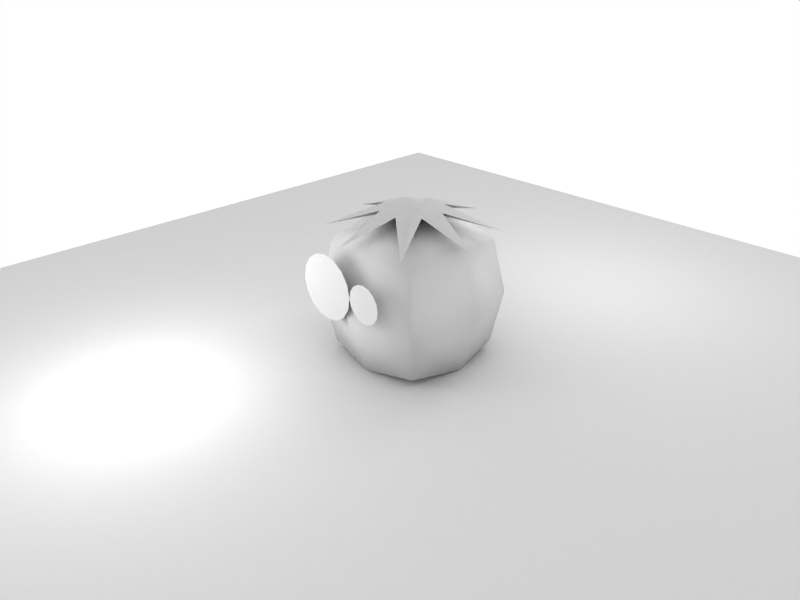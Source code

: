 # Source: world.blend  (saved by Blender 2.49.2; exported with 4.5.12 LTS)
import bpy
from mathutils import Matrix  # noqa: F401  (used for matrix-valued properties, if any)

bpy.ops.wm.read_factory_settings(use_empty=True)
scene = bpy.context.scene
scene.name = 'Scene'

# ---- collections
col_collection_1 = bpy.data.collections.new('Collection 1'); scene.collection.children.link(col_collection_1)

# ---- materials (node trees are filled in below, after node groups)
mat_material = bpy.data.materials.new('Material')
mat_material.alpha_threshold = 0.0
mat_material.roughness = 0.5
mat_material.line_color = (0.0, 0.0, 0.0, 1.0)

# ---- material node trees

# ---- world
world_world = bpy.data.worlds.new('World'); scene.world = world_world
world_world.color = (1.0, 1.0, 1.0)
world_world.use_sun_shadow = False
world_world.sun_shadow_jitter_overblur = 0.0
world_world.cycles.sampling_method = 'MANUAL'
world_world.cycles.sample_map_resolution = 256

# ---- cameras
cam_camera = bpy.data.cameras.new('Camera')
cam_camera.passepartout_alpha = 0.2
cam_camera.clip_end = 100.0
cam_camera.lens = 35.0
cam_camera.ortho_scale = 7.314
cam_camera.show_passepartout = False
cam_camera.show_safe_areas = True
cam_camera.dof.focus_distance = 0.0
cam_camera.dof.aperture_fstop = 128.0

# ---- lights
light_spot_001 = bpy.data.lights.new('Spot.001', 'POINT')
light_spot_001.transmission_factor = 0.0
light_spot_001.cutoff_distance = 30.0
light_spot_001.energy = 100.0
light_spot_001.shadow_buffer_clip_start = 1.001
light_spot_001.shadow_soft_size = 1.0
light_spot_001.shadow_maximum_resolution = 0.006
light_spot_001.use_absolute_resolution = True
light_spot_001.cycles.use_multiple_importance_sampling = False
light_spot = bpy.data.lights.new('Spot', 'POINT')
light_spot.transmission_factor = 0.0
light_spot.cutoff_distance = 30.0
light_spot.energy = 100.0
light_spot.shadow_buffer_clip_start = 1.001
light_spot.shadow_soft_size = 1.0
light_spot.shadow_maximum_resolution = 0.006
light_spot.use_absolute_resolution = True
light_spot.cycles.use_multiple_importance_sampling = False

# ---- meshes
me_cube_001 = bpy.data.meshes.new('Cube.001')
me_cube_001.from_pydata([(1.0, 1.0, -1.0), (1.0, -1.0, -1.0), (-1.0, -1.0, -1.0), (-1.0, 1.0, -1.0), (0.0, 2.444e-06, 1.0)], [], [(1, 4, 2), (0, 4, 1), (2, 4, 3), (0, 3, 4)])
me_cube_001.polygons.foreach_set('use_smooth', [True] * 4)
me_cube_001.use_remesh_preserve_volume = False
me_cube_001.use_remesh_preserve_attributes = False
me_cube_001.use_mirror_vertex_groups = False
me_cube_001.update()
me_plane = bpy.data.meshes.new('Plane')
me_plane.from_pydata([(1.0, 1.0, 1.0), (1.0, -1.0, 1.0), (-1.0, -1.0, 1.0), (-1.0, 1.0, 1.0), (-1.0, 1.0, -1.0), (-1.0, -1.0, -1.0), (1.0, -1.0, -1.0), (1.0, 1.0, -1.0), (-1.0, 1.0, 1.0), (-1.0, -1.0, 1.0), (1.0, -1.0, 1.0), (1.0, 1.0, 1.0), (-1.0, 0.75, 1.0), (-1.0, 0.5, 1.0), (-1.0, 0.25, 1.0), (-1.0, 2.682e-07, 1.0), (-1.0, -0.25, 1.0), (-1.0, -0.5, 1.0), (-1.0, -0.75, 1.0), (-0.75, 1.0, 1.0), (-0.5, 1.0, 1.0), (-0.25, 1.0, 1.0), (1.788e-07, 1.0, 1.0), (0.25, 1.0, 1.0), (0.5, 1.0, 1.0), (0.75, 1.0, 1.0), (1.0, -0.75, 1.0), (1.0, -0.5, 1.0), (1.0, -0.25, 1.0), (1.0, -2.98e-08, 1.0), (1.0, 0.25, 1.0), (1.0, 0.5, 1.0), (1.0, 0.75, 1.0), (-0.75, -1.0, 1.0), (-0.5, -1.0, 1.0), (-0.25, -1.0, 1.0), (-5.96e-08, -1.0, 1.0), (0.25, -1.0, 1.0), (0.5, -1.0, 1.0), (0.75, -1.0, 1.0), (-0.75, 0.75, 1.0), (-0.75, 0.5, 1.0), (-0.75, 0.25, 1.0), (-0.75, 2.682e-07, 1.0), (-0.75, -0.25, 1.0), (-0.75, -0.5, 1.0), (-0.75, -0.75, 1.0), (-0.5, 0.75, 1.0), (-0.5, 0.5, 1.0), (-0.5, 0.25, 1.0), (-0.5, 1.788e-07, 1.0), (-0.5, -0.25, 1.0), (-0.5, -0.5, 1.0), (-0.5, -0.75, 1.0), (-0.25, 0.75, 1.0), (-0.25, 0.5, 1.0), (-0.25, 0.25, 1.0), (-0.25, 1.788e-07, 1.0), (-0.25, -0.25, 1.0), (-0.25, -0.5, 1.0), (-0.25, -0.75, 1.0), (1.49e-07, 0.75, 1.0), (1.192e-07, 0.5, 1.0), (8.941e-08, 0.25, 1.0), (5.96e-08, 1.192e-07, 1.0), (2.98e-08, -0.25, 1.0), (0.0, -0.5, 1.0), (-2.98e-08, -0.75, 1.0), (0.25, 0.75, 1.0), (0.25, 0.5, 1.0), (0.25, 0.25, 1.0), (0.25, 8.941e-08, 1.0), (0.25, -0.25, 1.0), (0.25, -0.5, 1.0), (0.25, -0.75, 1.0), (0.5, 0.75, 1.0), (0.5, 0.5, 1.0), (0.5, 0.25, 1.0), (0.5, 2.98e-08, 1.0), (0.5, -0.25, 1.0), (0.5, -0.5, 1.0), (0.5, -0.75, 1.0), (0.75, 0.75, 1.0), (0.75, 0.5, 1.0), (0.75, 0.25, 1.0), (0.75, 0.0, 1.0), (0.75, -0.25, 1.0), (0.75, -0.5, 1.0), (0.75, -0.75, 1.0)], [(1, 2), (0, 1), (0, 3), (2, 3)], [(18, 9, 33, 46), (17, 18, 46, 45), (16, 17, 45, 44), (15, 16, 44, 43), (14, 15, 43, 42), (13, 14, 42, 41), (12, 13, 41, 40), (8, 12, 40, 19), (46, 33, 34, 53), (45, 46, 53, 52), (44, 45, 52, 51), (43, 44, 51, 50), (42, 43, 50, 49), (41, 42, 49, 48), (40, 41, 48, 47), (19, 40, 47, 20), (53, 34, 35, 60), (52, 53, 60, 59), (51, 52, 59, 58), (50, 51, 58, 57), (49, 50, 57, 56), (48, 49, 56, 55), (47, 48, 55, 54), (20, 47, 54, 21), (60, 35, 36, 67), (59, 60, 67, 66), (58, 59, 66, 65), (57, 58, 65, 64), (56, 57, 64, 63), (55, 56, 63, 62), (54, 55, 62, 61), (21, 54, 61, 22), (67, 36, 37, 74), (66, 67, 74, 73), (65, 66, 73, 72), (64, 65, 72, 71), (63, 64, 71, 70), (62, 63, 70, 69), (61, 62, 69, 68), (22, 61, 68, 23), (74, 37, 38, 81), (73, 74, 81, 80), (72, 73, 80, 79), (71, 72, 79, 78), (70, 71, 78, 77), (69, 70, 77, 76), (68, 69, 76, 75), (23, 68, 75, 24), (81, 38, 39, 88), (80, 81, 88, 87), (79, 80, 87, 86), (78, 79, 86, 85), (77, 78, 85, 84), (76, 77, 84, 83), (75, 76, 83, 82), (24, 75, 82, 25), (88, 39, 10, 26), (87, 88, 26, 27), (86, 87, 27, 28), (85, 86, 28, 29), (84, 85, 29, 30), (83, 84, 30, 31), (82, 83, 31, 32), (25, 82, 32, 11), (4, 5, 6, 7)])
me_plane.polygons.foreach_set('use_smooth', [True] * 65)
_ca = me_plane.color_attributes.new('Col', 'BYTE_COLOR', 'CORNER')
_ca.data.foreach_set('color', [1.0, 0.0648, 0.7529, 1.0, 1.0, 0.0648, 0.7529, 1.0, 1.0, 0.0648, 0.7529, 1.0, 1.0, 0.0648, 0.7529, 1.0, 0.0, 0.0, 0.0, 1.0, 0.0, 0.0, 0.0, 1.0, 0.0, 0.0, 0.0, 1.0, 0.0, 0.0, 0.0, 1.0, 1.0, 0.0648, 0.7529, 1.0, 1.0, 0.0648, 0.7529, 1.0, 1.0, 0.0648, 0.7529, 1.0, 1.0, 0.0648, 0.7529, 1.0, 0.0, 0.0, 0.0, 1.0, 0.0, 0.0, 0.0, 1.0, 0.0, 0.0, 0.0, 1.0, 0.0, 0.0, 0.0, 1.0, 1.0, 0.0648, 0.7529, 1.0, 1.0, 0.0648, 0.7529, 1.0, 1.0, 0.0648, 0.7529, 1.0, 1.0, 0.0648, 0.7529, 1.0, 0.0, 0.0, 0.0, 1.0, 0.0, 0.0, 0.0, 1.0, 0.0, 0.0, 0.0, 1.0, 0.0, 0.0, 0.0, 1.0, 1.0, 0.0648, 0.7529, 1.0, 1.0, 0.0648, 0.7529, 1.0, 1.0, 0.0648, 0.7529, 1.0, 1.0, 0.0648, 0.7529, 1.0, 0.0, 0.0, 0.0, 1.0, 0.0, 0.0, 0.0, 1.0, 0.0, 0.0, 0.0, 1.0, 0.0, 0.0, 0.0, 1.0, 0.0, 0.0, 0.0, 1.0, 0.0, 0.0, 0.0, 1.0, 0.0, 0.0, 0.0, 1.0, 0.0, 0.0, 0.0, 1.0, 1.0, 0.0648, 0.7529, 1.0, 1.0, 0.0648, 0.7529, 1.0, 1.0, 0.0648, 0.7529, 1.0, 1.0, 0.0648, 0.7529, 1.0, 0.0, 0.0, 0.0, 1.0, 0.0, 0.0, 0.0, 1.0, 0.0, 0.0, 0.0, 1.0, 0.0, 0.0, 0.0, 1.0, 1.0, 0.0648, 0.7529, 1.0, 1.0, 0.0648, 0.7529, 1.0, 1.0, 0.0648, 0.7529, 1.0, 1.0, 0.0648, 0.7529, 1.0, 0.0, 0.0, 0.0, 1.0, 0.0, 0.0, 0.0, 1.0, 0.0, 0.0, 0.0, 1.0, 0.0, 0.0, 0.0, 1.0, 1.0, 0.0648, 0.7529, 1.0, 1.0, 0.0648, 0.7529, 1.0, 1.0, 0.0648, 0.7529, 1.0, 1.0, 0.0648, 0.7529, 1.0, 0.0, 0.0, 0.0, 1.0, 0.0, 0.0, 0.0, 1.0, 0.0, 0.0, 0.0, 1.0, 0.0, 0.0, 0.0, 1.0, 1.0, 0.0648, 0.7529, 1.0, 1.0, 0.0648, 0.7529, 1.0, 1.0, 0.0648, 0.7529, 1.0, 1.0, 0.0648, 0.7529, 1.0, 1.0, 0.0648, 0.7529, 1.0, 1.0, 0.0648, 0.7529, 1.0, 1.0, 0.0648, 0.7529, 1.0, 1.0, 0.0648, 0.7529, 1.0, 0.0, 0.0, 0.0, 1.0, 0.0, 0.0, 0.0, 1.0, 0.0, 0.0, 0.0, 1.0, 0.0, 0.0, 0.0, 1.0, 1.0, 0.0648, 0.7529, 1.0, 1.0, 0.0648, 0.7529, 1.0, 1.0, 0.0648, 0.7529, 1.0, 1.0, 0.0648, 0.7529, 1.0, 0.0, 0.0, 0.0, 1.0, 0.0, 0.0, 0.0, 1.0, 0.0, 0.0, 0.0, 1.0, 0.0, 0.0, 0.0, 1.0, 1.0, 0.0648, 0.7529, 1.0, 1.0, 0.0648, 0.7529, 1.0, 1.0, 0.0648, 0.7529, 1.0, 1.0, 0.0648, 0.7529, 1.0, 0.0, 0.0, 0.0, 1.0, 0.0, 0.0, 0.0, 1.0, 0.0, 0.0, 0.0, 1.0, 0.0, 0.0, 0.0, 1.0, 1.0, 0.0648, 0.7529, 1.0, 1.0, 0.0648, 0.7529, 1.0, 1.0, 0.0648, 0.7529, 1.0, 1.0, 0.0648, 0.7529, 1.0, 0.0, 0.0, 0.0, 1.0, 0.0, 0.0, 0.0, 1.0, 0.0, 0.0, 0.0, 1.0, 0.0, 0.0, 0.0, 1.0, 0.0, 0.0, 0.0, 1.0, 0.0, 0.0, 0.0, 1.0, 0.0, 0.0, 0.0, 1.0, 0.0, 0.0, 0.0, 1.0, 1.0, 0.0648, 0.7529, 1.0, 1.0, 0.0648, 0.7529, 1.0, 1.0, 0.0648, 0.7529, 1.0, 1.0, 0.0648, 0.7529, 1.0, 0.0, 0.0, 0.0, 1.0, 0.0, 0.0, 0.0, 1.0, 0.0, 0.0, 0.0, 1.0, 0.0, 0.0, 0.0, 1.0, 1.0, 0.0648, 0.7529, 1.0, 1.0, 0.0648, 0.7529, 1.0, 1.0, 0.0648, 0.7529, 1.0, 1.0, 0.0648, 0.7529, 1.0, 0.0, 0.0, 0.0, 1.0, 0.0, 0.0, 0.0, 1.0, 0.0, 0.0, 0.0, 1.0, 0.0, 0.0, 0.0, 1.0, 1.0, 0.0648, 0.7529, 1.0, 1.0, 0.0648, 0.7529, 1.0, 1.0, 0.0648, 0.7529, 1.0, 1.0, 0.0648, 0.7529, 1.0, 0.0, 0.0, 0.0, 1.0, 0.0, 0.0, 0.0, 1.0, 0.0, 0.0, 0.0, 1.0, 0.0, 0.0, 0.0, 1.0, 1.0, 0.0648, 0.7529, 1.0, 1.0, 0.0648, 0.7529, 1.0, 1.0, 0.0648, 0.7529, 1.0, 1.0, 0.0648, 0.7529, 1.0, 1.0, 0.0648, 0.7529, 1.0, 1.0, 0.0648, 0.7529, 1.0, 1.0, 0.0648, 0.7529, 1.0, 1.0, 0.0648, 0.7529, 1.0, 0.0, 0.0, 0.0, 1.0, 0.0, 0.0, 0.0, 1.0, 0.0, 0.0, 0.0, 1.0, 0.0, 0.0, 0.0, 1.0, 1.0, 0.0648, 0.7529, 1.0, 1.0, 0.0648, 0.7529, 1.0, 1.0, 0.0648, 0.7529, 1.0, 1.0, 0.0648, 0.7529, 1.0, 0.0, 0.0, 0.0, 1.0, 0.0, 0.0, 0.0, 1.0, 0.0, 0.0, 0.0, 1.0, 0.0, 0.0, 0.0, 1.0, 1.0, 0.0648, 0.7529, 1.0, 1.0, 0.0648, 0.7529, 1.0, 1.0, 0.0648, 0.7529, 1.0, 1.0, 0.0648, 0.7529, 1.0, 0.0, 0.0, 0.0, 1.0, 0.0, 0.0, 0.0, 1.0, 0.0, 0.0, 0.0, 1.0, 0.0, 0.0, 0.0, 1.0, 1.0, 0.0648, 0.7529, 1.0, 1.0, 0.0648, 0.7529, 1.0, 1.0, 0.0648, 0.7529, 1.0, 1.0, 0.0648, 0.7529, 1.0, 0.0, 0.0, 0.0, 1.0, 0.0, 0.0, 0.0, 1.0, 0.0, 0.0, 0.0, 1.0, 0.0, 0.0, 0.0, 1.0, 0.0, 0.0, 0.0, 1.0, 0.0, 0.0, 0.0, 1.0, 0.0, 0.0, 0.0, 1.0, 0.0, 0.0, 0.0, 1.0, 1.0, 0.0648, 0.7529, 1.0, 1.0, 0.0648, 0.7529, 1.0, 1.0, 0.0648, 0.7529, 1.0, 1.0, 0.0648, 0.7529, 1.0, 0.0, 0.0, 0.0, 1.0, 0.0, 0.0, 0.0, 1.0, 0.0, 0.0, 0.0, 1.0, 0.0, 0.0, 0.0, 1.0, 1.0, 0.0648, 0.7529, 1.0, 1.0, 0.0648, 0.7529, 1.0, 1.0, 0.0648, 0.7529, 1.0, 1.0, 0.0648, 0.7529, 1.0, 0.0, 0.0, 0.0, 1.0, 0.0, 0.0, 0.0, 1.0, 0.0, 0.0, 0.0, 1.0, 0.0, 0.0, 0.0, 1.0, 1.0, 0.0648, 0.7529, 1.0, 1.0, 0.0648, 0.7529, 1.0, 1.0, 0.0648, 0.7529, 1.0, 1.0, 0.0648, 0.7529, 1.0, 0.0, 0.0, 0.0, 1.0, 0.0, 0.0, 0.0, 1.0, 0.0, 0.0, 0.0, 1.0, 0.0, 0.0, 0.0, 1.0, 1.0, 0.0648, 0.7529, 1.0, 1.0, 0.0648, 0.7529, 1.0, 1.0, 0.0648, 0.7529, 1.0, 1.0, 0.0648, 0.7529, 1.0, 1.0, 0.0648, 0.7529, 1.0, 1.0, 0.0648, 0.7529, 1.0, 1.0, 0.0648, 0.7529, 1.0, 1.0, 0.0648, 0.7529, 1.0, 0.0, 0.0, 0.0, 1.0, 0.0, 0.0, 0.0, 1.0, 0.0, 0.0, 0.0, 1.0, 0.0, 0.0, 0.0, 1.0, 1.0, 0.0648, 0.7529, 1.0, 1.0, 0.0648, 0.7529, 1.0, 1.0, 0.0648, 0.7529, 1.0, 1.0, 0.0648, 0.7529, 1.0, 0.0, 0.0, 0.0, 1.0, 0.0, 0.0, 0.0, 1.0, 0.0, 0.0, 0.0, 1.0, 0.0, 0.0, 0.0, 1.0, 1.0, 0.0648, 0.7529, 1.0, 1.0, 0.0648, 0.7529, 1.0, 1.0, 0.0648, 0.7529, 1.0, 1.0, 0.0648, 0.7529, 1.0, 0.0, 0.0, 0.0, 1.0, 0.0, 0.0, 0.0, 1.0, 0.0, 0.0, 0.0, 1.0, 0.0, 0.0, 0.0, 1.0, 1.0, 0.0648, 0.7529, 1.0, 1.0, 0.0648, 0.7529, 1.0, 1.0, 0.0648, 0.7529, 1.0, 1.0, 0.0648, 0.7529, 1.0, 0.0, 0.0, 0.0, 1.0, 0.0, 0.0, 0.0, 1.0, 0.0, 0.0, 0.0, 1.0, 0.0, 0.0, 0.0, 1.0, 0.0, 0.0, 0.0, 1.0, 0.0, 0.0, 0.0, 1.0, 0.0, 0.0, 0.0, 1.0, 0.0, 0.0, 0.0, 1.0, 1.0, 0.0648, 0.7529, 1.0, 1.0, 0.0648, 0.7529, 1.0, 1.0, 0.0648, 0.7529, 1.0, 1.0, 0.0648, 0.7529, 1.0, 0.0, 0.0, 0.0, 1.0, 0.0, 0.0, 0.0, 1.0, 0.0, 0.0, 0.0, 1.0, 0.0, 0.0, 0.0, 1.0, 1.0, 0.0648, 0.7529, 1.0, 1.0, 0.0648, 0.7529, 1.0, 1.0, 0.0648, 0.7529, 1.0, 1.0, 0.0648, 0.7529, 1.0, 0.0, 0.0, 0.0, 1.0, 0.0, 0.0, 0.0, 1.0, 0.0, 0.0, 0.0, 1.0, 0.0, 0.0, 0.0, 1.0, 1.0, 0.0648, 0.7529, 1.0, 1.0, 0.0648, 0.7529, 1.0, 1.0, 0.0648, 0.7529, 1.0, 1.0, 0.0648, 0.7529, 1.0, 0.0, 0.0, 0.0, 1.0, 0.0, 0.0, 0.0, 1.0, 0.0, 0.0, 0.0, 1.0, 0.0, 0.0, 0.0, 1.0, 1.0, 0.0648, 0.7529, 1.0, 1.0, 0.0648, 0.7529, 1.0, 1.0, 0.0648, 0.7529, 1.0, 1.0, 0.0648, 0.7529, 1.0, 0.0, 0.0, 0.0, 1.0, 0.0, 0.0, 0.0, 1.0, 0.0, 0.0, 0.0, 1.0, 0.0, 0.0, 0.0, 1.0])
me_plane.materials.append(mat_material)
me_plane.use_remesh_preserve_volume = False
me_plane.use_remesh_preserve_attributes = False
me_plane.use_mirror_vertex_groups = False
me_plane.update()
me_cube = bpy.data.meshes.new('Cube')
me_cube.from_pydata([(-0.5484, 1.348, 0.2336), (-0.5918, 1.348, 0.2985), (-0.607, 1.348, 0.375), (-0.5918, 1.348, 0.4516), (-0.5484, 1.348, 0.5164), (-0.4835, 1.348, 0.5598), (-0.407, 1.348, 0.575), (-0.3305, 1.348, 0.5598), (-0.2656, 1.348, 0.5164), (-0.2222, 1.348, 0.4516), (-0.207, 1.348, 0.375), (-0.2222, 1.348, 0.2985), (-0.2656, 1.348, 0.2336), (-0.3305, 1.348, 0.1902), (-0.407, 1.348, 0.175), (-0.4835, 1.348, 0.1902), (-0.407, 1.348, 0.375), (-0.6191, 1.348, 0.1629), (-0.6842, 1.348, 0.2602), (-0.707, 1.348, 0.375), (-0.6842, 1.348, 0.4898), (-0.6191, 1.348, 0.5872), (-0.5218, 1.348, 0.6522), (-0.407, 1.348, 0.675), (-0.2922, 1.348, 0.6522), (-0.1949, 1.348, 0.5872), (-0.1298, 1.348, 0.4898), (-0.107, 1.348, 0.375), (-0.1298, 1.348, 0.2602), (-0.1949, 1.348, 0.1629), (-0.2922, 1.348, 0.09786), (-0.407, 1.348, 0.07502), (-0.5218, 1.348, 0.09786), (0.1636, 1.348, 0.1313), (0.08891, 1.348, 0.2431), (0.06268, 1.348, 0.375), (0.08891, 1.348, 0.5069), (0.1636, 1.348, 0.6188), (0.2755, 1.348, 0.6935), (0.4074, 1.348, 0.7197), (0.5393, 1.348, 0.6935), (0.6511, 1.348, 0.6188), (0.7258, 1.348, 0.5069), (0.752, 1.348, 0.375), (0.7258, 1.348, 0.2431), (0.6511, 1.348, 0.1313), (0.5393, 1.348, 0.05657), (0.4074, 1.348, 0.03033), (0.2755, 1.348, 0.05657), (0.4074, 1.348, 0.375), (0.04177, 1.348, 0.009425), (-0.07031, 1.348, 0.1772), (-0.1097, 1.348, 0.375), (-0.07031, 1.348, 0.5729), (0.04177, 1.348, 0.7406), (0.2095, 1.348, 0.8527), (0.4074, 1.348, 0.8921), (0.6052, 1.348, 0.8527), (0.773, 1.348, 0.7406), (0.885, 1.348, 0.5729), (0.9244, 1.348, 0.375), (0.885, 1.348, 0.1772), (0.773, 1.348, 0.009425), (0.6052, 1.348, -0.1027), (0.4074, 1.348, -0.142), (0.2095, 1.348, -0.1027), (-1.027, -0.8294, 1.051), (-0.4732, -0.1395, 1.363), (-1.313, 0.1397, 1.051), (-0.4332, 0.236, 1.363), (-0.8294, 1.027, 1.051), (-0.1395, 0.4732, 1.363), (0.1397, 1.313, 1.051), (0.236, 0.4332, 1.363), (1.027, 0.8294, 1.051), (0.4732, 0.1395, 1.363), (1.313, -0.1397, 1.051), (0.4332, -0.236, 1.363), (0.8294, -1.027, 1.051), (0.1395, -0.4732, 1.363), (-0.1397, -1.313, 1.051), (-0.236, -0.4332, 1.363), (3.456e-08, -1.5e-08, 1.363), (-0.8633, -0.8633, -0.8633), (-0.8633, 0.8633, -0.8633), (0.8633, 0.8633, -0.8633), (0.8633, -0.8633, -0.8633), (-0.8633, -0.8633, 0.8633), (-0.8633, 0.8633, 0.8633), (0.8633, 0.8633, 0.8633), (0.8633, -0.8633, 0.8633), (-1.001, 1.174e-07, -1.001), (-2.665e-07, -1.001, -1.001), (-1.001, -1.001, 0.0), (1.472e-07, 1.001, -1.001), (-1.001, 1.001, 0.0), (1.001, -3.561e-07, -1.001), (1.001, 1.001, 0.0), (1.001, -1.001, 0.0), (-1.001, 6.544e-07, 1.001), (-3.561e-07, -1.001, 1.001), (5.948e-07, 1.001, 1.001), (1.001, -2.665e-07, 1.001), (-7.822e-08, -1.564e-07, -1.312), (1.564e-07, 2.542e-07, 1.312), (-1.312, 5.058e-07, 0.0), (4.863e-07, 1.312, 0.0), (1.312, -4.081e-07, 0.0), (-4.081e-07, -1.312, 0.0)], [], [(16, 0, 1), (16, 1, 2), (16, 2, 3), (16, 3, 4), (16, 4, 5), (16, 5, 6), (16, 6, 7), (16, 7, 8), (16, 8, 9), (16, 9, 10), (16, 10, 11), (16, 11, 12), (16, 12, 13), (16, 13, 14), (16, 14, 15), (15, 0, 16), (1, 0, 17, 18), (2, 1, 18, 19), (3, 2, 19, 20), (4, 3, 20, 21), (5, 4, 21, 22), (6, 5, 22, 23), (7, 6, 23, 24), (8, 7, 24, 25), (9, 8, 25, 26), (10, 9, 26, 27), (11, 10, 27, 28), (12, 11, 28, 29), (13, 12, 29, 30), (14, 13, 30, 31), (15, 14, 31, 32), (0, 15, 32, 17), (49, 33, 34), (49, 34, 35), (49, 35, 36), (49, 36, 37), (49, 37, 38), (49, 38, 39), (49, 39, 40), (49, 40, 41), (49, 41, 42), (49, 42, 43), (49, 43, 44), (49, 44, 45), (49, 45, 46), (49, 46, 47), (49, 47, 48), (48, 33, 49), (34, 33, 50, 51), (35, 34, 51, 52), (36, 35, 52, 53), (37, 36, 53, 54), (38, 37, 54, 55), (39, 38, 55, 56), (40, 39, 56, 57), (41, 40, 57, 58), (42, 41, 58, 59), (43, 42, 59, 60), (44, 43, 60, 61), (45, 44, 61, 62), (46, 45, 62, 63), (47, 46, 63, 64), (48, 47, 64, 65), (33, 48, 65, 50), (67, 66, 82), (82, 68, 67), (82, 69, 68), (82, 70, 69), (82, 71, 70), (82, 72, 71), (82, 73, 72), (82, 74, 73), (82, 75, 74), (82, 76, 75), (82, 77, 76), (82, 78, 77), (82, 79, 78), (82, 80, 79), (82, 81, 80), (82, 66, 81), (91, 84, 94, 103), (83, 91, 103, 92), (103, 94, 85, 96), (92, 103, 96, 86), (100, 90, 102, 104), (87, 100, 104, 99), (104, 102, 89, 101), (99, 104, 101, 88), (93, 87, 99, 105), (83, 93, 105, 91), (105, 99, 88, 95), (91, 105, 95, 84), (95, 88, 101, 106), (84, 95, 106, 94), (106, 101, 89, 97), (94, 106, 97, 85), (97, 89, 102, 107), (85, 97, 107, 96), (107, 102, 90, 98), (96, 107, 98, 86), (93, 83, 92, 108), (87, 93, 108, 100), (108, 92, 86, 98), (100, 108, 98, 90)])
me_cube.polygons.foreach_set('use_smooth', [True] * 104)
_ca = me_cube.color_attributes.new('Col', 'BYTE_COLOR', 'CORNER')
_ca.data.foreach_set('color', [1.0, 1.0, 1.0, 1.0, 1.0, 1.0, 1.0, 1.0, 1.0, 1.0, 1.0, 1.0, 1.0, 1.0, 1.0, 1.0, 1.0, 1.0, 1.0, 1.0, 1.0, 1.0, 1.0, 1.0, 1.0, 1.0, 1.0, 1.0, 1.0, 1.0, 1.0, 1.0, 1.0, 1.0, 1.0, 1.0, 1.0, 1.0, 1.0, 1.0, 1.0, 1.0, 1.0, 1.0, 1.0, 1.0, 1.0, 1.0, 1.0, 1.0, 1.0, 1.0, 1.0, 1.0, 1.0, 1.0, 1.0, 1.0, 1.0, 1.0, 1.0, 1.0, 1.0, 1.0, 1.0, 1.0, 1.0, 1.0, 1.0, 1.0, 1.0, 1.0, 1.0, 1.0, 1.0, 1.0, 1.0, 1.0, 1.0, 1.0, 1.0, 1.0, 1.0, 1.0, 1.0, 1.0, 1.0, 1.0, 1.0, 1.0, 1.0, 1.0, 1.0, 1.0, 1.0, 1.0, 1.0, 1.0, 1.0, 1.0, 1.0, 1.0, 1.0, 1.0, 1.0, 1.0, 1.0, 1.0, 1.0, 1.0, 1.0, 1.0, 1.0, 1.0, 1.0, 1.0, 1.0, 1.0, 1.0, 1.0, 1.0, 1.0, 1.0, 1.0, 1.0, 1.0, 1.0, 1.0, 1.0, 1.0, 1.0, 1.0, 1.0, 1.0, 1.0, 1.0, 1.0, 1.0, 1.0, 1.0, 1.0, 1.0, 1.0, 1.0, 1.0, 1.0, 1.0, 1.0, 1.0, 1.0, 1.0, 1.0, 1.0, 1.0, 1.0, 1.0, 1.0, 1.0, 1.0, 1.0, 1.0, 1.0, 1.0, 1.0, 1.0, 1.0, 1.0, 1.0, 1.0, 1.0, 1.0, 1.0, 1.0, 1.0, 1.0, 1.0, 1.0, 1.0, 1.0, 1.0, 1.0, 1.0, 1.0, 1.0, 1.0, 1.0, 1.0, 1.0, 1.0, 1.0, 1.0, 1.0, 0.0, 0.0, 0.0, 1.0, 0.0, 0.0, 0.0, 1.0, 0.0, 0.0, 0.0, 1.0, 0.0, 0.0, 0.0, 1.0, 0.0, 0.0, 0.0, 1.0, 0.0, 0.0, 0.0, 1.0, 0.0, 0.0, 0.0, 1.0, 0.0, 0.0, 0.0, 1.0, 0.0, 0.0, 0.0, 1.0, 0.0, 0.0, 0.0, 1.0, 0.0, 0.0, 0.0, 1.0, 0.0, 0.0, 0.0, 1.0, 0.0, 0.0, 0.0, 1.0, 0.0, 0.0, 0.0, 1.0, 0.0, 0.0, 0.0, 1.0, 0.0, 0.0, 0.0, 1.0, 0.0, 0.0, 0.0, 1.0, 0.0, 0.0, 0.0, 1.0, 0.0, 0.0, 0.0, 1.0, 0.0, 0.0, 0.0, 1.0, 0.0, 0.0, 0.0, 1.0, 0.0, 0.0, 0.0, 1.0, 0.0, 0.0, 0.0, 1.0, 0.0, 0.0, 0.0, 1.0, 0.0, 0.0, 0.0, 1.0, 0.0, 0.0, 0.0, 1.0, 0.0, 0.0, 0.0, 1.0, 0.0, 0.0, 0.0, 1.0, 0.0, 0.0, 0.0, 1.0, 0.0, 0.0, 0.0, 1.0, 0.0, 0.0, 0.0, 1.0, 0.0, 0.0, 0.0, 1.0, 0.0, 0.0, 0.0, 1.0, 0.0, 0.0, 0.0, 1.0, 0.0, 0.0, 0.0, 1.0, 0.0, 0.0, 0.0, 1.0, 0.0, 0.0, 0.0, 1.0, 0.0, 0.0, 0.0, 1.0, 0.0, 0.0, 0.0, 1.0, 0.0, 0.0, 0.0, 1.0, 0.0, 0.0, 0.0, 1.0, 0.0, 0.0, 0.0, 1.0, 0.0, 0.0, 0.0, 1.0, 0.0, 0.0, 0.0, 1.0, 0.0, 0.0, 0.0, 1.0, 0.0, 0.0, 0.0, 1.0, 0.0, 0.0, 0.0, 1.0, 0.0, 0.0, 0.0, 1.0, 0.0, 0.0, 0.0, 1.0, 0.0, 0.0, 0.0, 1.0, 0.0, 0.0, 0.0, 1.0, 0.0, 0.0, 0.0, 1.0, 0.0, 0.0, 0.0, 1.0, 0.0, 0.0, 0.0, 1.0, 0.0, 0.0, 0.0, 1.0, 0.0, 0.0, 0.0, 1.0, 0.0, 0.0, 0.0, 1.0, 0.0, 0.0, 0.0, 1.0, 0.0, 0.0, 0.0, 1.0, 0.0, 0.0, 0.0, 1.0, 0.0, 0.0, 0.0, 1.0, 0.0, 0.0, 0.0, 1.0, 0.0, 0.0, 0.0, 1.0, 0.0, 0.0, 0.0, 1.0, 1.0, 1.0, 1.0, 1.0, 1.0, 1.0, 1.0, 1.0, 1.0, 1.0, 1.0, 1.0, 1.0, 1.0, 1.0, 1.0, 1.0, 1.0, 1.0, 1.0, 1.0, 1.0, 1.0, 1.0, 1.0, 1.0, 1.0, 1.0, 1.0, 1.0, 1.0, 1.0, 1.0, 1.0, 1.0, 1.0, 1.0, 1.0, 1.0, 1.0, 1.0, 1.0, 1.0, 1.0, 1.0, 1.0, 1.0, 1.0, 1.0, 1.0, 1.0, 1.0, 1.0, 1.0, 1.0, 1.0, 1.0, 1.0, 1.0, 1.0, 1.0, 1.0, 1.0, 1.0, 1.0, 1.0, 1.0, 1.0, 1.0, 1.0, 1.0, 1.0, 1.0, 1.0, 1.0, 1.0, 1.0, 1.0, 1.0, 1.0, 1.0, 1.0, 1.0, 1.0, 1.0, 1.0, 1.0, 1.0, 1.0, 1.0, 1.0, 1.0, 1.0, 1.0, 1.0, 1.0, 1.0, 1.0, 1.0, 1.0, 1.0, 1.0, 1.0, 1.0, 1.0, 1.0, 1.0, 1.0, 1.0, 1.0, 1.0, 1.0, 1.0, 1.0, 1.0, 1.0, 1.0, 1.0, 1.0, 1.0, 1.0, 1.0, 1.0, 1.0, 1.0, 1.0, 1.0, 1.0, 1.0, 1.0, 1.0, 1.0, 1.0, 1.0, 1.0, 1.0, 1.0, 1.0, 1.0, 1.0, 1.0, 1.0, 1.0, 1.0, 1.0, 1.0, 1.0, 1.0, 1.0, 1.0, 1.0, 1.0, 1.0, 1.0, 1.0, 1.0, 1.0, 1.0, 1.0, 1.0, 1.0, 1.0, 1.0, 1.0, 1.0, 1.0, 1.0, 1.0, 1.0, 1.0, 1.0, 1.0, 1.0, 1.0, 1.0, 1.0, 1.0, 1.0, 1.0, 1.0, 1.0, 1.0, 1.0, 1.0, 1.0, 1.0, 1.0, 1.0, 1.0, 1.0, 1.0, 1.0, 0.0, 0.0, 0.0, 1.0, 0.0, 0.0, 0.0, 1.0, 0.0, 0.0, 0.0, 1.0, 0.0, 0.0, 0.0, 1.0, 0.0, 0.0, 0.0, 1.0, 0.0, 0.0, 0.0, 1.0, 0.0, 0.0, 0.0, 1.0, 0.0, 0.0, 0.0, 1.0, 0.0, 0.0, 0.0, 1.0, 0.0, 0.0, 0.0, 1.0, 0.0, 0.0, 0.0, 1.0, 0.0, 0.0, 0.0, 1.0, 0.0, 0.0, 0.0, 1.0, 0.0, 0.0, 0.0, 1.0, 0.0, 0.0, 0.0, 1.0, 0.0, 0.0, 0.0, 1.0, 0.0, 0.0, 0.0, 1.0, 0.0, 0.0, 0.0, 1.0, 0.0, 0.0, 0.0, 1.0, 0.0, 0.0, 0.0, 1.0, 0.0, 0.0, 0.0, 1.0, 0.0, 0.0, 0.0, 1.0, 0.0, 0.0, 0.0, 1.0, 0.0, 0.0, 0.0, 1.0, 0.0, 0.0, 0.0, 1.0, 0.0, 0.0, 0.0, 1.0, 0.0, 0.0, 0.0, 1.0, 0.0, 0.0, 0.0, 1.0, 0.0, 0.0, 0.0, 1.0, 0.0, 0.0, 0.0, 1.0, 0.0, 0.0, 0.0, 1.0, 0.0, 0.0, 0.0, 1.0, 0.0, 0.0, 0.0, 1.0, 0.0, 0.0, 0.0, 1.0, 0.0, 0.0, 0.0, 1.0, 0.0, 0.0, 0.0, 1.0, 0.0, 0.0, 0.0, 1.0, 0.0, 0.0, 0.0, 1.0, 0.0, 0.0, 0.0, 1.0, 0.0, 0.0, 0.0, 1.0, 0.0, 0.0, 0.0, 1.0, 0.0, 0.0, 0.0, 1.0, 0.0, 0.0, 0.0, 1.0, 0.0, 0.0, 0.0, 1.0, 0.0, 0.0, 0.0, 1.0, 0.0, 0.0, 0.0, 1.0, 0.0, 0.0, 0.0, 1.0, 0.0, 0.0, 0.0, 1.0, 0.0, 0.0, 0.0, 1.0, 0.0, 0.0, 0.0, 1.0, 0.0, 0.0, 0.0, 1.0, 0.0, 0.0, 0.0, 1.0, 0.0, 0.0, 0.0, 1.0, 0.0, 0.0, 0.0, 1.0, 0.0, 0.0, 0.0, 1.0, 0.0, 0.0, 0.0, 1.0, 0.0, 0.0, 0.0, 1.0, 0.0, 0.0, 0.0, 1.0, 0.0, 0.0, 0.0, 1.0, 0.0, 0.0, 0.0, 1.0, 0.0, 0.0, 0.0, 1.0, 0.0, 0.0, 0.0, 1.0, 0.0, 0.0, 0.0, 1.0, 0.0, 0.0, 0.0, 1.0, 0.0, 0.0, 0.0, 1.0, 0.1301, 0.1301, 0.1301, 1.0, 0.0, 0.0, 0.0, 1.0, 0.0, 0.0, 0.0, 1.0, 0.009721, 0.009721, 0.009721, 1.0, 0.0, 0.0, 0.0, 1.0, 0.0, 0.0, 0.0, 1.0, 0.0, 0.0, 0.0, 1.0, 0.009721, 0.009721, 0.009721, 1.0, 0.0, 0.0, 0.0, 1.0, 0.016, 0.016, 0.016, 1.0, 0.0, 0.0, 0.0, 1.0, 0.0, 0.0, 0.0, 1.0, 0.003035, 0.003035, 0.003035, 1.0, 0.016, 0.016, 0.016, 1.0, 0.0, 0.0, 0.0, 1.0, 0.01444, 0.01444, 0.01444, 1.0, 0.003035, 0.003035, 0.003035, 1.0, 0.0, 0.0, 0.0, 1.0, 0.005182, 0.005182, 0.005182, 1.0, 0.01444, 0.01444, 0.01444, 1.0, 0.0, 0.0, 0.0, 1.0, 0.0865, 0.0865, 0.0865, 1.0, 0.005182, 0.005182, 0.005182, 1.0, 0.0, 0.0, 0.0, 1.0, 0.009134, 0.009134, 0.009134, 1.0, 0.0865, 0.0865, 0.0865, 1.0, 0.0, 0.0, 0.0, 1.0, 0.05448, 0.05448, 0.05448, 1.0, 0.009134, 0.009134, 0.009134, 1.0, 0.0, 0.0, 0.0, 1.0, 0.0, 0.0, 0.0, 1.0, 0.05448, 0.05448, 0.05448, 1.0, 0.0, 0.0, 0.0, 1.0, 0.1022, 0.1022, 0.1022, 1.0, 0.0, 0.0, 0.0, 1.0, 0.0, 0.0, 0.0, 1.0, 0.0, 0.0, 0.0, 1.0, 0.1022, 0.1022, 0.1022, 1.0, 0.0, 0.0, 0.0, 1.0, 0.1878, 0.1878, 0.1878, 1.0, 0.0, 0.0, 0.0, 1.0, 0.0, 0.0, 0.0, 1.0, 0.0, 0.0, 0.0, 1.0, 0.1878, 0.1878, 0.1878, 1.0, 0.0, 0.0, 0.0, 1.0, 0.1301, 0.1301, 0.1301, 1.0, 0.0, 0.0, 0.0, 1.0, 0.8714, 0.4287, 0.1714, 1.0, 0.7231, 0.3564, 0.1441, 1.0, 0.8963, 0.4452, 0.1779, 1.0, 0.8963, 0.4452, 0.1779, 1.0, 0.8963, 0.4452, 0.1779, 1.0, 0.8714, 0.4287, 0.1714, 1.0, 0.8963, 0.4452, 0.1779, 1.0, 0.7529, 0.3712, 0.15, 1.0, 0.8963, 0.4452, 0.1779, 1.0, 0.8963, 0.4452, 0.1779, 1.0, 0.8879, 0.4397, 0.1746, 1.0, 0.8963, 0.4452, 0.1779, 1.0, 0.7529, 0.3712, 0.15, 1.0, 0.8963, 0.4452, 0.1779, 1.0, 0.8963, 0.4452, 0.1779, 1.0, 0.7991, 0.3968, 0.159, 1.0, 0.7913, 0.3916, 0.159, 1.0, 0.6308, 0.314, 0.1274, 1.0, 0.7011, 0.3467, 0.1384, 1.0, 0.8963, 0.4452, 0.1779, 1.0, 0.7835, 0.3916, 0.1559, 1.0, 0.7913, 0.3916, 0.159, 1.0, 0.8963, 0.4452, 0.1779, 1.0, 0.8148, 0.4072, 0.162, 1.0, 0.8963, 0.4452, 0.1779, 1.0, 0.7011, 0.3467, 0.1384, 1.0, 0.6445, 0.3185, 0.1274, 1.0, 0.8963, 0.4452, 0.1779, 1.0, 0.8148, 0.4072, 0.162, 1.0, 0.8963, 0.4452, 0.1779, 1.0, 0.8963, 0.4452, 0.1779, 1.0, 0.552, 0.2747, 0.1119, 1.0, 0.8308, 0.4125, 0.1651, 1.0, 0.7835, 0.3916, 0.1559, 1.0, 0.8148, 0.4072, 0.162, 1.0, 0.8714, 0.4287, 0.1714, 1.0, 0.8963, 0.4452, 0.1779, 1.0, 0.8308, 0.4125, 0.1651, 1.0, 0.8714, 0.4287, 0.1714, 1.0, 0.8714, 0.4287, 0.1714, 1.0, 0.8714, 0.4287, 0.1714, 1.0, 0.8148, 0.4072, 0.162, 1.0, 0.552, 0.2747, 0.1119, 1.0, 0.8963, 0.4452, 0.1779, 1.0, 0.8714, 0.4287, 0.1714, 1.0, 0.8714, 0.4287, 0.1714, 1.0, 0.8963, 0.4452, 0.1779, 1.0, 0.7231, 0.3564, 0.1441, 1.0, 0.8963, 0.4452, 0.1779, 1.0, 0.552, 0.2747, 0.1119, 1.0, 0.8963, 0.4452, 0.1779, 1.0, 0.8963, 0.4452, 0.1779, 1.0, 0.7231, 0.3564, 0.1441, 1.0, 0.8963, 0.4452, 0.1779, 1.0, 0.8963, 0.4452, 0.1779, 1.0, 0.8963, 0.4452, 0.1779, 1.0, 0.8963, 0.4452, 0.1779, 1.0, 0.8963, 0.4452, 0.1779, 1.0, 0.6445, 0.3185, 0.1274, 1.0, 0.5906, 0.2961, 0.1195, 1.0, 0.8963, 0.4452, 0.1779, 1.0, 0.8963, 0.4452, 0.1779, 1.0, 0.5906, 0.2961, 0.1195, 1.0, 0.8879, 0.4397, 0.1746, 1.0, 0.5906, 0.2961, 0.1195, 1.0, 0.6445, 0.3185, 0.1274, 1.0, 0.7011, 0.3467, 0.1384, 1.0, 0.6514, 0.3231, 0.1301, 1.0, 0.8879, 0.4397, 0.1746, 1.0, 0.5906, 0.2961, 0.1195, 1.0, 0.6514, 0.3231, 0.1301, 1.0, 0.8963, 0.4452, 0.1779, 1.0, 0.6514, 0.3231, 0.1301, 1.0, 0.7011, 0.3467, 0.1384, 1.0, 0.6308, 0.314, 0.1274, 1.0, 0.5333, 0.2664, 0.107, 1.0, 0.8963, 0.4452, 0.1779, 1.0, 0.6514, 0.3231, 0.1301, 1.0, 0.5333, 0.2664, 0.107, 1.0, 0.7991, 0.3968, 0.159, 1.0, 0.8308, 0.4125, 0.1651, 1.0, 0.8963, 0.4452, 0.1779, 1.0, 0.7529, 0.3712, 0.15, 1.0, 0.8963, 0.4452, 0.1779, 1.0, 0.7835, 0.3916, 0.1559, 1.0, 0.8308, 0.4125, 0.1651, 1.0, 0.8963, 0.4452, 0.1779, 1.0, 0.7913, 0.3916, 0.159, 1.0, 0.8963, 0.4452, 0.1779, 1.0, 0.7529, 0.3712, 0.15, 1.0, 0.7991, 0.3968, 0.159, 1.0, 0.5333, 0.2664, 0.107, 1.0, 0.7913, 0.3916, 0.159, 1.0, 0.8963, 0.4452, 0.1779, 1.0, 0.5333, 0.2664, 0.107, 1.0, 0.6308, 0.314, 0.1274, 1.0])
me_cube.materials.append(mat_material)
me_cube.use_remesh_preserve_volume = False
me_cube.use_remesh_preserve_attributes = False
me_cube.use_mirror_vertex_groups = False
me_cube.update()

# ---- objects
ob_camera = bpy.data.objects.new('camera', me_cube_001)
ob_platform = bpy.data.objects.new('platform', me_plane)
ob_lamp_001 = bpy.data.objects.new('Lamp.001', light_spot_001)
ob_guy = bpy.data.objects.new('guy', me_cube)
ob_lamp = bpy.data.objects.new('Lamp', light_spot)
ob_camera_1 = bpy.data.objects.new('Camera', cam_camera)

# ---- transforms, parenting, visibility, modifiers, constraints
ob_camera.location = (0.0, 0.0, 7.0)
ob_camera.lock_rotations_4d = False
ob_camera.empty_display_type = 'ARROWS'
ob_camera.lineart.crease_threshold = 0.0
ob_platform.location = (0.0, 0.0, -1.0)
ob_platform.scale = (8.0, 8.0, 1.0)
ob_platform.lock_rotations_4d = False
ob_platform.empty_display_type = 'ARROWS'
ob_platform.lineart.crease_threshold = 0.0
ob_lamp_001.location = (-0.8313, -3.907, 3.79)
ob_lamp_001.rotation_euler = (0.6503, 0.05522, 1.866)
ob_lamp_001.lock_rotations_4d = False
ob_lamp_001.empty_display_type = 'ARROWS'
ob_lamp_001.color = (0.0, 0.0, 0.0, 0.0)
ob_lamp_001.lineart.crease_threshold = 0.0
ob_guy.location = (0.0, 0.0, 1.0)
ob_guy.lock_rotations_4d = False
ob_guy.empty_display_type = 'ARROWS'
ob_guy.color = (0.0, 0.0, 0.0, 1.0)
ob_guy.lineart.crease_threshold = 0.0
ob_lamp.location = (1.773, 3.848, 2.181)
ob_lamp.rotation_euler = (0.6503, 0.05522, 1.866)
ob_lamp.lock_rotations_4d = False
ob_lamp.empty_display_type = 'ARROWS'
ob_lamp.color = (0.0, 0.0, 0.0, 0.0)
ob_lamp.lineart.crease_threshold = 0.0
ob_camera_1.location = (-7.791, 7.539, 6.24)
ob_camera_1.rotation_euler = (1.109, 0.01082, -8.61)
ob_camera_1.lock_rotations_4d = False
ob_camera_1.empty_display_type = 'ARROWS'
ob_camera_1.color = (0.0, 0.0, 0.0, 0.0)
ob_camera_1.display_type = 'WIRE'
ob_camera_1.lineart.crease_threshold = 0.0

# ---- collection membership
col_collection_1.objects.link(ob_camera)
col_collection_1.objects.link(ob_platform)
col_collection_1.objects.link(ob_lamp_001)
col_collection_1.objects.link(ob_guy)
col_collection_1.objects.link(ob_lamp)
col_collection_1.objects.link(ob_camera_1)

# ---- scene / render settings (as saved in the file)
scene.camera = ob_camera_1
scene.frame_start = 1; scene.frame_end = 250; scene.frame_set(1)
scene.render.engine = 'BLENDER_EEVEE_NEXT'
scene.render.image_settings.file_format = 'JPEG'
scene.render.image_settings.color_mode = 'RGB'
scene.render.image_settings.compression = 90
scene.render.resolution_x = 800
scene.render.resolution_y = 600
scene.render.pixel_aspect_x = 100.0
scene.render.pixel_aspect_y = 100.0
scene.render.fps = 25
scene.render.dither_intensity = 0.0
scene.render.use_compositing = False
scene.render.use_sequencer = False
scene.render.bake_margin = 2
scene.render.bake_bias = 0.0
scene.render.use_stamp_time = False
scene.render.use_stamp_date = False
scene.render.use_stamp_frame = False
scene.render.use_stamp_camera = False
scene.render.use_stamp_scene = False
scene.render.use_stamp_filename = False
scene.render.use_stamp_render_time = False
scene.render.stamp_font_size = 0
scene.cycles.use_denoising = False
scene.cycles.samples = 10
scene.cycles.sampling_pattern = 'TABULATED_SOBOL'
scene.cycles.light_sampling_threshold = 0.0
scene.cycles.use_adaptive_sampling = False
scene.cycles.use_light_tree = False
scene.cycles.blur_glossy = 0.0
scene.cycles.volume_bounces = 1
scene.cycles.pixel_filter_type = 'GAUSSIAN'
scene.cycles.sample_clamp_indirect = 0.0
scene.view_settings.view_transform = 'Raw'
bpy.context.view_layer.update()
